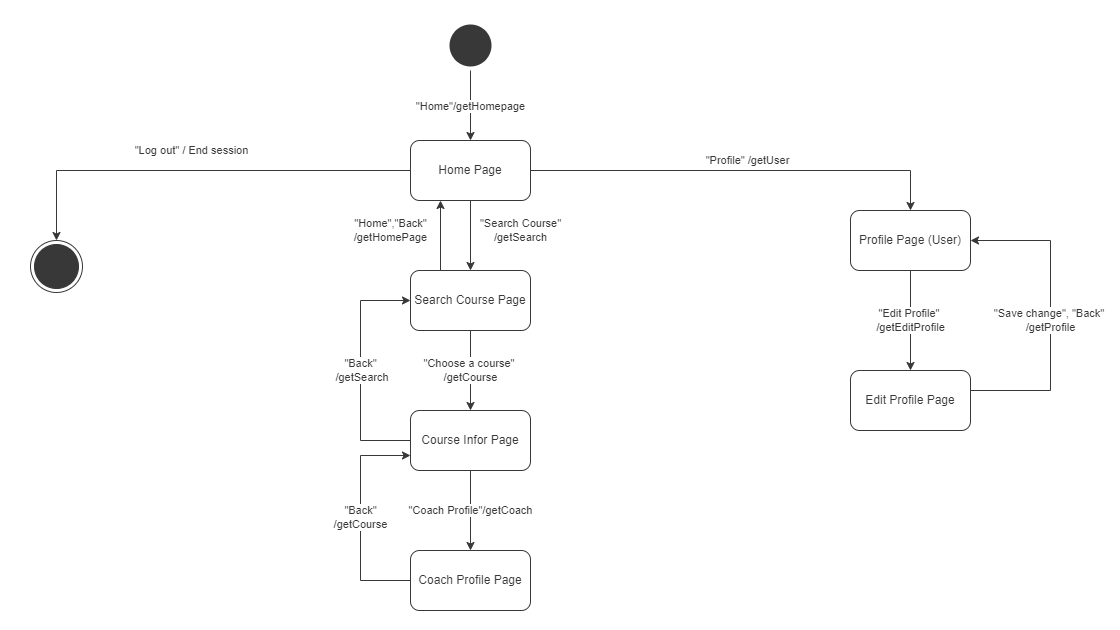

The diagram above was exported from draw.io. Its source (the exported page's mxGraphModel, read from the mxfile embedded in the PNG):
<mxGraphModel dx="1707" dy="617" grid="1" gridSize="10" guides="1" tooltips="1" connect="1" arrows="1" fold="1" page="1" pageScale="0.7" pageWidth="1600" pageHeight="900" background="#FFFFFF" math="0" shadow="0">
  <root>
    <mxCell id="z8Es_3XlBIj_hSN98lSQ-0" />
    <mxCell id="z8Es_3XlBIj_hSN98lSQ-1" parent="z8Es_3XlBIj_hSN98lSQ-0" />
    <mxCell id="z8Es_3XlBIj_hSN98lSQ-2" value="&quot;Home&quot;/getHomepage" style="edgeStyle=orthogonalEdgeStyle;rounded=0;orthogonalLoop=1;jettySize=auto;html=1;strokeColor=#383838;labelBackgroundColor=#FFFFFF;fontColor=#383838;" edge="1" parent="z8Es_3XlBIj_hSN98lSQ-1" source="z8Es_3XlBIj_hSN98lSQ-3" target="z8Es_3XlBIj_hSN98lSQ-6">
      <mxGeometry relative="1" as="geometry" />
    </mxCell>
    <mxCell id="z8Es_3XlBIj_hSN98lSQ-3" value="" style="ellipse;shape=startState;fillColor=#383838;strokeColor=none;" vertex="1" parent="z8Es_3XlBIj_hSN98lSQ-1">
      <mxGeometry x="445" y="20" width="50" height="50" as="geometry" />
    </mxCell>
    <mxCell id="PQfMhAJsO7m3xMfNSphs-0" value="&quot;Log out&quot; / End session" style="edgeStyle=orthogonalEdgeStyle;rounded=0;orthogonalLoop=1;jettySize=auto;html=1;exitX=0;exitY=0.5;exitDx=0;exitDy=0;entryX=0.5;entryY=0;entryDx=0;entryDy=0;labelBackgroundColor=#FFFFFF;fontColor=#383838;strokeColor=#383838;" edge="1" parent="z8Es_3XlBIj_hSN98lSQ-1" source="z8Es_3XlBIj_hSN98lSQ-6" target="z8Es_3XlBIj_hSN98lSQ-14">
      <mxGeometry x="0.0294" y="-20" relative="1" as="geometry">
        <mxPoint as="offset" />
      </mxGeometry>
    </mxCell>
    <mxCell id="PQfMhAJsO7m3xMfNSphs-3" value="&quot;Profile&quot; /getUser" style="edgeStyle=orthogonalEdgeStyle;rounded=0;orthogonalLoop=1;jettySize=auto;html=1;labelBackgroundColor=#FFFFFF;fontColor=#383838;strokeColor=#383838;" edge="1" parent="z8Es_3XlBIj_hSN98lSQ-1" source="z8Es_3XlBIj_hSN98lSQ-6" target="PQfMhAJsO7m3xMfNSphs-2">
      <mxGeometry x="0.037" y="10" relative="1" as="geometry">
        <mxPoint as="offset" />
      </mxGeometry>
    </mxCell>
    <mxCell id="PQfMhAJsO7m3xMfNSphs-9" value="&quot;Search Course&quot;&lt;br&gt;/getSearch" style="edgeStyle=orthogonalEdgeStyle;rounded=0;orthogonalLoop=1;jettySize=auto;html=1;labelBackgroundColor=#FFFFFF;fontColor=#383838;strokeColor=#383838;" edge="1" parent="z8Es_3XlBIj_hSN98lSQ-1" source="z8Es_3XlBIj_hSN98lSQ-6" target="PQfMhAJsO7m3xMfNSphs-8">
      <mxGeometry x="-0.1429" y="50" relative="1" as="geometry">
        <mxPoint as="offset" />
      </mxGeometry>
    </mxCell>
    <mxCell id="z8Es_3XlBIj_hSN98lSQ-6" value="Home Page" style="whiteSpace=wrap;html=1;strokeColor=#383838;fillColor=#FFFFFF;rounded=1;fontColor=#383838;" vertex="1" parent="z8Es_3XlBIj_hSN98lSQ-1">
      <mxGeometry x="410" y="140" width="120" height="60" as="geometry" />
    </mxCell>
    <mxCell id="z8Es_3XlBIj_hSN98lSQ-14" value="" style="ellipse;shape=endState;fillColor=#383838;strokeColor=#383838;" vertex="1" parent="z8Es_3XlBIj_hSN98lSQ-1">
      <mxGeometry x="30" y="240" width="52" height="52" as="geometry" />
    </mxCell>
    <mxCell id="PQfMhAJsO7m3xMfNSphs-6" value="&quot;Edit Profile&quot;&amp;nbsp;&lt;br&gt;/getEditProfile" style="edgeStyle=orthogonalEdgeStyle;rounded=0;orthogonalLoop=1;jettySize=auto;html=1;labelBackgroundColor=#FFFFFF;fontColor=#383838;strokeColor=#383838;" edge="1" parent="z8Es_3XlBIj_hSN98lSQ-1" source="PQfMhAJsO7m3xMfNSphs-2" target="PQfMhAJsO7m3xMfNSphs-5">
      <mxGeometry relative="1" as="geometry" />
    </mxCell>
    <mxCell id="PQfMhAJsO7m3xMfNSphs-2" value="Profile Page (User)" style="whiteSpace=wrap;html=1;rounded=1;fontColor=#383838;strokeColor=#383838;fillColor=#FFFFFF;" vertex="1" parent="z8Es_3XlBIj_hSN98lSQ-1">
      <mxGeometry x="850" y="210" width="120" height="60" as="geometry" />
    </mxCell>
    <mxCell id="PQfMhAJsO7m3xMfNSphs-7" value="&quot;Save change&quot;, &quot;Back&quot; &lt;br&gt;/getProfile" style="edgeStyle=orthogonalEdgeStyle;rounded=0;orthogonalLoop=1;jettySize=auto;html=1;exitX=1;exitY=0.5;exitDx=0;exitDy=0;entryX=1;entryY=0.5;entryDx=0;entryDy=0;labelBackgroundColor=#FFFFFF;fontColor=#383838;strokeColor=#383838;" edge="1" parent="z8Es_3XlBIj_hSN98lSQ-1" source="PQfMhAJsO7m3xMfNSphs-5" target="PQfMhAJsO7m3xMfNSphs-2">
      <mxGeometry relative="1" as="geometry">
        <Array as="points">
          <mxPoint x="970" y="390" />
          <mxPoint x="1050" y="390" />
          <mxPoint x="1050" y="240" />
        </Array>
      </mxGeometry>
    </mxCell>
    <mxCell id="PQfMhAJsO7m3xMfNSphs-5" value="Edit Profile Page" style="whiteSpace=wrap;html=1;rounded=1;fontColor=#383838;strokeColor=#383838;fillColor=#FFFFFF;" vertex="1" parent="z8Es_3XlBIj_hSN98lSQ-1">
      <mxGeometry x="850" y="370" width="120" height="60" as="geometry" />
    </mxCell>
    <mxCell id="PQfMhAJsO7m3xMfNSphs-11" value="&quot;Choose a course&quot; &lt;br&gt;/getCourse" style="edgeStyle=orthogonalEdgeStyle;rounded=0;orthogonalLoop=1;jettySize=auto;html=1;labelBackgroundColor=#FFFFFF;fontColor=#383838;strokeColor=#383838;" edge="1" parent="z8Es_3XlBIj_hSN98lSQ-1" source="PQfMhAJsO7m3xMfNSphs-8" target="PQfMhAJsO7m3xMfNSphs-10">
      <mxGeometry relative="1" as="geometry" />
    </mxCell>
    <mxCell id="PQfMhAJsO7m3xMfNSphs-19" value="&quot;Home&quot;,&quot;Back&quot;&lt;br&gt;/getHomePage" style="edgeStyle=orthogonalEdgeStyle;rounded=0;orthogonalLoop=1;jettySize=auto;html=1;exitX=0.25;exitY=0;exitDx=0;exitDy=0;entryX=0.25;entryY=1;entryDx=0;entryDy=0;labelBackgroundColor=#FFFFFF;fontColor=#383838;strokeColor=#383838;" edge="1" parent="z8Es_3XlBIj_hSN98lSQ-1" source="PQfMhAJsO7m3xMfNSphs-8" target="z8Es_3XlBIj_hSN98lSQ-6">
      <mxGeometry x="0.1429" y="50" relative="1" as="geometry">
        <mxPoint as="offset" />
      </mxGeometry>
    </mxCell>
    <mxCell id="PQfMhAJsO7m3xMfNSphs-8" value="Search Course Page" style="whiteSpace=wrap;html=1;rounded=1;fontColor=#383838;strokeColor=#383838;fillColor=#FFFFFF;" vertex="1" parent="z8Es_3XlBIj_hSN98lSQ-1">
      <mxGeometry x="410" y="270" width="120" height="60" as="geometry" />
    </mxCell>
    <mxCell id="PQfMhAJsO7m3xMfNSphs-13" value="&quot;Coach Profile&quot;/getCoach" style="edgeStyle=orthogonalEdgeStyle;rounded=0;orthogonalLoop=1;jettySize=auto;html=1;labelBackgroundColor=#FFFFFF;fontColor=#383838;strokeColor=#383838;" edge="1" parent="z8Es_3XlBIj_hSN98lSQ-1" source="PQfMhAJsO7m3xMfNSphs-10" target="PQfMhAJsO7m3xMfNSphs-12">
      <mxGeometry relative="1" as="geometry" />
    </mxCell>
    <mxCell id="PQfMhAJsO7m3xMfNSphs-14" value="&quot;Back&quot;&lt;br&gt;&amp;nbsp;/getSearch" style="edgeStyle=orthogonalEdgeStyle;rounded=0;orthogonalLoop=1;jettySize=auto;html=1;exitX=0;exitY=0.5;exitDx=0;exitDy=0;entryX=0;entryY=0.5;entryDx=0;entryDy=0;labelBackgroundColor=#FFFFFF;fontColor=#383838;strokeColor=#383838;" edge="1" parent="z8Es_3XlBIj_hSN98lSQ-1" source="PQfMhAJsO7m3xMfNSphs-10" target="PQfMhAJsO7m3xMfNSphs-8">
      <mxGeometry relative="1" as="geometry">
        <Array as="points">
          <mxPoint x="360" y="440" />
          <mxPoint x="360" y="300" />
        </Array>
      </mxGeometry>
    </mxCell>
    <mxCell id="PQfMhAJsO7m3xMfNSphs-10" value="Course Infor Page" style="whiteSpace=wrap;html=1;rounded=1;fontColor=#383838;strokeColor=#383838;fillColor=#FFFFFF;" vertex="1" parent="z8Es_3XlBIj_hSN98lSQ-1">
      <mxGeometry x="410" y="410" width="120" height="60" as="geometry" />
    </mxCell>
    <mxCell id="PQfMhAJsO7m3xMfNSphs-17" value="&quot;Back&quot;&lt;br&gt;/getCourse" style="edgeStyle=orthogonalEdgeStyle;rounded=0;orthogonalLoop=1;jettySize=auto;html=1;exitX=0;exitY=0.5;exitDx=0;exitDy=0;entryX=0;entryY=0.75;entryDx=0;entryDy=0;labelBackgroundColor=#FFFFFF;fontColor=#383838;strokeColor=#383838;" edge="1" parent="z8Es_3XlBIj_hSN98lSQ-1" source="PQfMhAJsO7m3xMfNSphs-12" target="PQfMhAJsO7m3xMfNSphs-10">
      <mxGeometry relative="1" as="geometry">
        <Array as="points">
          <mxPoint x="360" y="580" />
          <mxPoint x="360" y="455" />
        </Array>
      </mxGeometry>
    </mxCell>
    <mxCell id="PQfMhAJsO7m3xMfNSphs-12" value="Coach Profile Page" style="whiteSpace=wrap;html=1;rounded=1;fontColor=#383838;strokeColor=#383838;fillColor=#FFFFFF;" vertex="1" parent="z8Es_3XlBIj_hSN98lSQ-1">
      <mxGeometry x="410" y="550" width="120" height="60" as="geometry" />
    </mxCell>
  </root>
</mxGraphModel>